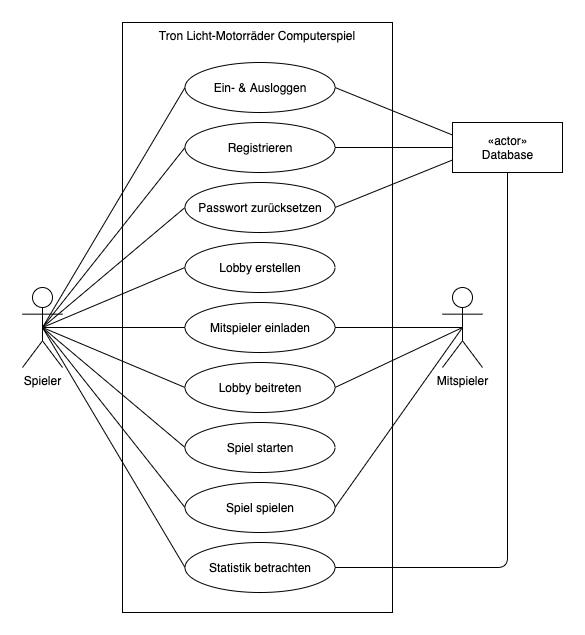

The diagram above was exported from draw.io. Its source (the exported page's mxGraphModel, read from the mxfile embedded in the PNG):
<mxGraphModel dx="994" dy="645" grid="1" gridSize="10" guides="1" tooltips="1" connect="1" arrows="1" fold="1" page="1" pageScale="1" pageWidth="827" pageHeight="1169" math="0" shadow="0">
  <root>
    <mxCell id="0" />
    <mxCell id="1" parent="0" />
    <mxCell id="t0S6_7rPrth54cGv5EyX-1" value="Spieler" style="shape=umlActor;verticalLabelPosition=bottom;labelBackgroundColor=#ffffff;verticalAlign=top;html=1;" vertex="1" parent="1">
      <mxGeometry x="130" y="315" width="40" height="80" as="geometry" />
    </mxCell>
    <mxCell id="t0S6_7rPrth54cGv5EyX-6" value="Tron Licht-Motorräder Computerspiel" style="whiteSpace=wrap;html=1;verticalAlign=top;" vertex="1" parent="1">
      <mxGeometry x="230" y="50" width="270" height="590" as="geometry" />
    </mxCell>
    <mxCell id="t0S6_7rPrth54cGv5EyX-9" value="Ein- &amp;amp; Ausloggen" style="ellipse;whiteSpace=wrap;html=1;" vertex="1" parent="1">
      <mxGeometry x="292.5" y="90" width="150" height="50" as="geometry" />
    </mxCell>
    <mxCell id="t0S6_7rPrth54cGv5EyX-10" value="Registrieren" style="ellipse;whiteSpace=wrap;html=1;" vertex="1" parent="1">
      <mxGeometry x="292.5" y="150" width="150" height="50" as="geometry" />
    </mxCell>
    <mxCell id="t0S6_7rPrth54cGv5EyX-11" value="Passwort zurücksetzen" style="ellipse;whiteSpace=wrap;html=1;" vertex="1" parent="1">
      <mxGeometry x="292.5" y="210" width="150" height="50" as="geometry" />
    </mxCell>
    <mxCell id="t0S6_7rPrth54cGv5EyX-12" value="Lobby erstellen" style="ellipse;whiteSpace=wrap;html=1;" vertex="1" parent="1">
      <mxGeometry x="292.5" y="270" width="150" height="50" as="geometry" />
    </mxCell>
    <mxCell id="t0S6_7rPrth54cGv5EyX-13" value="Mitspieler einladen" style="ellipse;whiteSpace=wrap;html=1;" vertex="1" parent="1">
      <mxGeometry x="292.5" y="330" width="150" height="50" as="geometry" />
    </mxCell>
    <mxCell id="t0S6_7rPrth54cGv5EyX-14" value="Lobby beitreten" style="ellipse;whiteSpace=wrap;html=1;" vertex="1" parent="1">
      <mxGeometry x="292.5" y="390" width="150" height="50" as="geometry" />
    </mxCell>
    <mxCell id="t0S6_7rPrth54cGv5EyX-15" value="Mitspieler" style="shape=umlActor;verticalLabelPosition=bottom;labelBackgroundColor=#ffffff;verticalAlign=top;html=1;" vertex="1" parent="1">
      <mxGeometry x="550" y="315" width="40" height="80" as="geometry" />
    </mxCell>
    <mxCell id="t0S6_7rPrth54cGv5EyX-16" value="Spiel starten" style="ellipse;whiteSpace=wrap;html=1;" vertex="1" parent="1">
      <mxGeometry x="292.5" y="450" width="150" height="50" as="geometry" />
    </mxCell>
    <mxCell id="t0S6_7rPrth54cGv5EyX-17" value="Statistik betrachten" style="ellipse;whiteSpace=wrap;html=1;" vertex="1" parent="1">
      <mxGeometry x="292.5" y="570" width="150" height="50" as="geometry" />
    </mxCell>
    <mxCell id="t0S6_7rPrth54cGv5EyX-18" value="" style="endArrow=none;html=1;entryX=0;entryY=0.5;entryDx=0;entryDy=0;exitX=0.5;exitY=0.5;exitDx=0;exitDy=0;exitPerimeter=0;" edge="1" parent="1" source="t0S6_7rPrth54cGv5EyX-1" target="t0S6_7rPrth54cGv5EyX-9">
      <mxGeometry width="50" height="50" relative="1" as="geometry">
        <mxPoint x="390" y="350" as="sourcePoint" />
        <mxPoint x="440" y="300" as="targetPoint" />
      </mxGeometry>
    </mxCell>
    <mxCell id="t0S6_7rPrth54cGv5EyX-19" value="" style="endArrow=none;html=1;entryX=0;entryY=0.5;entryDx=0;entryDy=0;exitX=0.5;exitY=0.5;exitDx=0;exitDy=0;exitPerimeter=0;" edge="1" parent="1" source="t0S6_7rPrth54cGv5EyX-1" target="t0S6_7rPrth54cGv5EyX-10">
      <mxGeometry width="50" height="50" relative="1" as="geometry">
        <mxPoint x="100" y="220" as="sourcePoint" />
        <mxPoint x="302.5" y="125" as="targetPoint" />
      </mxGeometry>
    </mxCell>
    <mxCell id="t0S6_7rPrth54cGv5EyX-20" value="" style="endArrow=none;html=1;entryX=0;entryY=0.5;entryDx=0;entryDy=0;exitX=0.5;exitY=0.5;exitDx=0;exitDy=0;exitPerimeter=0;" edge="1" parent="1" source="t0S6_7rPrth54cGv5EyX-1" target="t0S6_7rPrth54cGv5EyX-11">
      <mxGeometry width="50" height="50" relative="1" as="geometry">
        <mxPoint x="100" y="220" as="sourcePoint" />
        <mxPoint x="302.5" y="185" as="targetPoint" />
      </mxGeometry>
    </mxCell>
    <mxCell id="t0S6_7rPrth54cGv5EyX-21" value="" style="endArrow=none;html=1;entryX=0;entryY=0.5;entryDx=0;entryDy=0;exitX=0.5;exitY=0.5;exitDx=0;exitDy=0;exitPerimeter=0;" edge="1" parent="1" source="t0S6_7rPrth54cGv5EyX-1" target="t0S6_7rPrth54cGv5EyX-12">
      <mxGeometry width="50" height="50" relative="1" as="geometry">
        <mxPoint x="90" y="210" as="sourcePoint" />
        <mxPoint x="302.5" y="245" as="targetPoint" />
      </mxGeometry>
    </mxCell>
    <mxCell id="t0S6_7rPrth54cGv5EyX-22" value="" style="endArrow=none;html=1;entryX=0;entryY=0.5;entryDx=0;entryDy=0;exitX=0.5;exitY=0.5;exitDx=0;exitDy=0;exitPerimeter=0;" edge="1" parent="1" source="t0S6_7rPrth54cGv5EyX-1" target="t0S6_7rPrth54cGv5EyX-13">
      <mxGeometry width="50" height="50" relative="1" as="geometry">
        <mxPoint x="100" y="220" as="sourcePoint" />
        <mxPoint x="302.5" y="305" as="targetPoint" />
      </mxGeometry>
    </mxCell>
    <mxCell id="t0S6_7rPrth54cGv5EyX-23" value="" style="endArrow=none;html=1;entryX=0.5;entryY=0.5;entryDx=0;entryDy=0;exitX=1;exitY=0.5;exitDx=0;exitDy=0;entryPerimeter=0;" edge="1" parent="1" source="t0S6_7rPrth54cGv5EyX-13" target="t0S6_7rPrth54cGv5EyX-15">
      <mxGeometry width="50" height="50" relative="1" as="geometry">
        <mxPoint x="100" y="220" as="sourcePoint" />
        <mxPoint x="302.5" y="365" as="targetPoint" />
      </mxGeometry>
    </mxCell>
    <mxCell id="t0S6_7rPrth54cGv5EyX-24" value="" style="endArrow=none;html=1;entryX=0;entryY=0.5;entryDx=0;entryDy=0;exitX=0.5;exitY=0.5;exitDx=0;exitDy=0;exitPerimeter=0;" edge="1" parent="1" source="t0S6_7rPrth54cGv5EyX-1" target="t0S6_7rPrth54cGv5EyX-14">
      <mxGeometry width="50" height="50" relative="1" as="geometry">
        <mxPoint x="100" y="220" as="sourcePoint" />
        <mxPoint x="302.5" y="365" as="targetPoint" />
      </mxGeometry>
    </mxCell>
    <mxCell id="t0S6_7rPrth54cGv5EyX-25" value="" style="endArrow=none;html=1;entryX=0;entryY=0.5;entryDx=0;entryDy=0;exitX=0.5;exitY=0.5;exitDx=0;exitDy=0;exitPerimeter=0;" edge="1" parent="1" source="t0S6_7rPrth54cGv5EyX-1" target="t0S6_7rPrth54cGv5EyX-16">
      <mxGeometry width="50" height="50" relative="1" as="geometry">
        <mxPoint x="100" y="220" as="sourcePoint" />
        <mxPoint x="302.5" y="425" as="targetPoint" />
      </mxGeometry>
    </mxCell>
    <mxCell id="t0S6_7rPrth54cGv5EyX-26" value="" style="endArrow=none;html=1;entryX=0;entryY=0.5;entryDx=0;entryDy=0;exitX=0.5;exitY=0.5;exitDx=0;exitDy=0;exitPerimeter=0;" edge="1" parent="1" source="t0S6_7rPrth54cGv5EyX-1" target="t0S6_7rPrth54cGv5EyX-17">
      <mxGeometry width="50" height="50" relative="1" as="geometry">
        <mxPoint x="100" y="220" as="sourcePoint" />
        <mxPoint x="302.5" y="485" as="targetPoint" />
      </mxGeometry>
    </mxCell>
    <mxCell id="t0S6_7rPrth54cGv5EyX-27" value="" style="endArrow=none;html=1;entryX=0.5;entryY=0.5;entryDx=0;entryDy=0;exitX=1;exitY=0.5;exitDx=0;exitDy=0;entryPerimeter=0;" edge="1" parent="1" source="t0S6_7rPrth54cGv5EyX-14" target="t0S6_7rPrth54cGv5EyX-15">
      <mxGeometry width="50" height="50" relative="1" as="geometry">
        <mxPoint x="452.5" y="365" as="sourcePoint" />
        <mxPoint x="670" y="366.25" as="targetPoint" />
      </mxGeometry>
    </mxCell>
    <mxCell id="t0S6_7rPrth54cGv5EyX-29" value="Spiel spielen" style="ellipse;whiteSpace=wrap;html=1;" vertex="1" parent="1">
      <mxGeometry x="292.5" y="510" width="150" height="50" as="geometry" />
    </mxCell>
    <mxCell id="t0S6_7rPrth54cGv5EyX-30" value="" style="endArrow=none;html=1;entryX=0;entryY=0.5;entryDx=0;entryDy=0;exitX=0.5;exitY=0.5;exitDx=0;exitDy=0;exitPerimeter=0;" edge="1" parent="1" source="t0S6_7rPrth54cGv5EyX-1" target="t0S6_7rPrth54cGv5EyX-29">
      <mxGeometry width="50" height="50" relative="1" as="geometry">
        <mxPoint x="100" y="220" as="sourcePoint" />
        <mxPoint x="302.5" y="485" as="targetPoint" />
      </mxGeometry>
    </mxCell>
    <mxCell id="t0S6_7rPrth54cGv5EyX-31" value="" style="endArrow=none;html=1;entryX=0.5;entryY=0.5;entryDx=0;entryDy=0;exitX=1;exitY=0.5;exitDx=0;exitDy=0;entryPerimeter=0;" edge="1" parent="1" source="t0S6_7rPrth54cGv5EyX-29" target="t0S6_7rPrth54cGv5EyX-15">
      <mxGeometry width="50" height="50" relative="1" as="geometry">
        <mxPoint x="452.5" y="425" as="sourcePoint" />
        <mxPoint x="670" y="366.25" as="targetPoint" />
      </mxGeometry>
    </mxCell>
    <mxCell id="t0S6_7rPrth54cGv5EyX-33" value="«actor»&lt;br&gt;Database" style="html=1;" vertex="1" parent="1">
      <mxGeometry x="560" y="150" width="110" height="50" as="geometry" />
    </mxCell>
    <mxCell id="t0S6_7rPrth54cGv5EyX-34" value="" style="endArrow=none;html=1;entryX=0;entryY=0.25;entryDx=0;entryDy=0;exitX=1;exitY=0.5;exitDx=0;exitDy=0;" edge="1" parent="1" source="t0S6_7rPrth54cGv5EyX-9" target="t0S6_7rPrth54cGv5EyX-33">
      <mxGeometry width="50" height="50" relative="1" as="geometry">
        <mxPoint x="110" y="365" as="sourcePoint" />
        <mxPoint x="302.5" y="125" as="targetPoint" />
      </mxGeometry>
    </mxCell>
    <mxCell id="t0S6_7rPrth54cGv5EyX-35" value="" style="endArrow=none;html=1;exitX=1;exitY=0.5;exitDx=0;exitDy=0;entryX=0;entryY=0.5;entryDx=0;entryDy=0;" edge="1" parent="1" source="t0S6_7rPrth54cGv5EyX-10" target="t0S6_7rPrth54cGv5EyX-33">
      <mxGeometry width="50" height="50" relative="1" as="geometry">
        <mxPoint x="452.5" y="125" as="sourcePoint" />
        <mxPoint x="620" y="240" as="targetPoint" />
      </mxGeometry>
    </mxCell>
    <mxCell id="t0S6_7rPrth54cGv5EyX-36" value="" style="endArrow=none;html=1;exitX=1;exitY=0.5;exitDx=0;exitDy=0;entryX=0;entryY=0.75;entryDx=0;entryDy=0;" edge="1" parent="1" source="t0S6_7rPrth54cGv5EyX-11" target="t0S6_7rPrth54cGv5EyX-33">
      <mxGeometry width="50" height="50" relative="1" as="geometry">
        <mxPoint x="452.5" y="185" as="sourcePoint" />
        <mxPoint x="670" y="185" as="targetPoint" />
      </mxGeometry>
    </mxCell>
    <mxCell id="t0S6_7rPrth54cGv5EyX-37" value="" style="endArrow=none;html=1;exitX=1;exitY=0.5;exitDx=0;exitDy=0;entryX=0.5;entryY=1;entryDx=0;entryDy=0;" edge="1" parent="1" source="t0S6_7rPrth54cGv5EyX-17" target="t0S6_7rPrth54cGv5EyX-33">
      <mxGeometry width="50" height="50" relative="1" as="geometry">
        <mxPoint x="452.5" y="245" as="sourcePoint" />
        <mxPoint x="670" y="197.5" as="targetPoint" />
        <Array as="points">
          <mxPoint x="615" y="595" />
        </Array>
      </mxGeometry>
    </mxCell>
  </root>
</mxGraphModel>